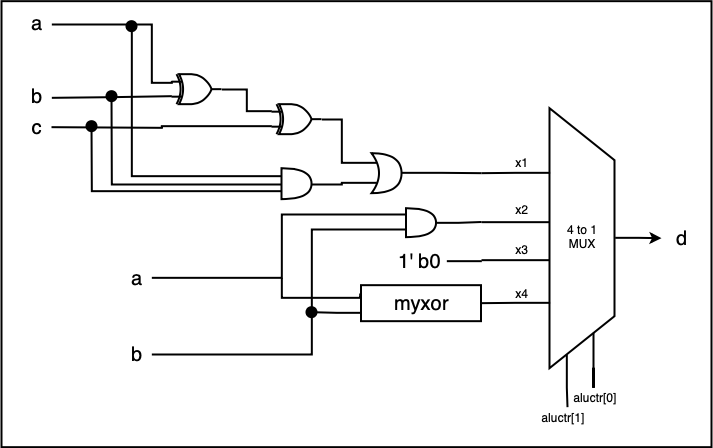

The diagram above was exported from draw.io. Its source (the exported page's mxGraphModel, read from the mxfile embedded in the PNG):
<mxGraphModel dx="1553" dy="1080" grid="1" gridSize="10" guides="1" tooltips="1" connect="1" arrows="1" fold="1" page="1" pageScale="1" pageWidth="850" pageHeight="1100" math="0" shadow="0">
  <root>
    <mxCell id="0" />
    <mxCell id="1" parent="0" />
    <mxCell id="2" value="" style="rounded=0;whiteSpace=wrap;html=1;strokeWidth=2;fillColor=none;fontSize=20;align=center;" vertex="1" parent="1">
      <mxGeometry x="60" y="1171.6666666666667" width="710" height="446" as="geometry" />
    </mxCell>
    <mxCell id="3" value="" style="group;strokeWidth=2;" vertex="1" connectable="0" parent="1">
      <mxGeometry x="510.5" y="1376.1666666666667" width="260" height="65" as="geometry" />
    </mxCell>
    <mxCell id="4" value="" style="shape=trapezoid;perimeter=trapezoidPerimeter;whiteSpace=wrap;html=1;rotation=90;strokeWidth=2;" vertex="1" parent="3">
      <mxGeometry width="260" height="65" as="geometry" />
    </mxCell>
    <mxCell id="5" value="4 to 1&lt;br&gt;MUX" style="text;html=1;align=center;strokeWidth=2;" vertex="1" parent="3">
      <mxGeometry x="110.74074074074073" y="10.833333333333332" width="38.51851851851852" height="43.33333333333333" as="geometry" />
    </mxCell>
    <mxCell id="6" value="d" style="text;html=1;strokeColor=none;fillColor=none;align=center;verticalAlign=middle;whiteSpace=wrap;rounded=0;fontSize=20;strokeWidth=2;" vertex="1" parent="3">
      <mxGeometry x="209.5" y="22.5" width="40" height="20" as="geometry" />
    </mxCell>
    <mxCell id="7" style="edgeStyle=orthogonalEdgeStyle;rounded=0;orthogonalLoop=1;jettySize=auto;html=1;exitX=1;exitY=0.75;exitDx=0;exitDy=0;endArrow=none;endFill=0;strokeWidth=2;" edge="1" source="4" parent="1">
      <mxGeometry relative="1" as="geometry">
        <mxPoint x="626" y="1577.666666666667" as="targetPoint" />
      </mxGeometry>
    </mxCell>
    <mxCell id="8" style="edgeStyle=orthogonalEdgeStyle;rounded=0;orthogonalLoop=1;jettySize=auto;html=1;exitX=1;exitY=0.25;exitDx=0;exitDy=0;endArrow=none;endFill=0;strokeWidth=2;" edge="1" source="4" parent="1">
      <mxGeometry relative="1" as="geometry">
        <mxPoint x="652" y="1557.666666666667" as="targetPoint" />
      </mxGeometry>
    </mxCell>
    <mxCell id="9" value="aluctr[1]" style="text;html=1;strokeColor=none;fillColor=none;align=center;verticalAlign=middle;whiteSpace=wrap;rounded=0;strokeWidth=2;" vertex="1" parent="1">
      <mxGeometry x="601" y="1577.6666666666667" width="40" height="20" as="geometry" />
    </mxCell>
    <mxCell id="10" value="aluctr[0]" style="text;html=1;strokeColor=none;fillColor=none;align=center;verticalAlign=middle;whiteSpace=wrap;rounded=0;strokeWidth=2;" vertex="1" parent="1">
      <mxGeometry x="633" y="1557.6666666666667" width="40" height="20" as="geometry" />
    </mxCell>
    <mxCell id="11" style="edgeStyle=orthogonalEdgeStyle;rounded=0;orthogonalLoop=1;jettySize=auto;html=1;exitX=0.5;exitY=0;exitDx=0;exitDy=0;endArrow=classic;endFill=1;strokeWidth=2;" edge="1" source="4" parent="1">
      <mxGeometry relative="1" as="geometry">
        <mxPoint x="720" y="1408.666666666667" as="targetPoint" />
      </mxGeometry>
    </mxCell>
    <mxCell id="12" style="edgeStyle=orthogonalEdgeStyle;rounded=0;orthogonalLoop=1;jettySize=auto;html=1;exitX=0.25;exitY=1;exitDx=0;exitDy=0;endArrow=none;endFill=0;strokeWidth=2;" edge="1" source="4" parent="1">
      <mxGeometry relative="1" as="geometry">
        <mxPoint x="540" y="1343.666666666667" as="targetPoint" />
      </mxGeometry>
    </mxCell>
    <mxCell id="13" style="edgeStyle=orthogonalEdgeStyle;rounded=0;orthogonalLoop=1;jettySize=auto;html=1;exitX=0.75;exitY=1;exitDx=0;exitDy=0;endArrow=none;endFill=0;strokeWidth=2;" edge="1" source="4" parent="1">
      <mxGeometry relative="1" as="geometry">
        <mxPoint x="540" y="1473.666666666667" as="targetPoint" />
      </mxGeometry>
    </mxCell>
    <mxCell id="14" style="edgeStyle=orthogonalEdgeStyle;rounded=0;orthogonalLoop=1;jettySize=auto;html=1;exitX=0.25;exitY=1;exitDx=0;exitDy=0;endArrow=none;endFill=0;strokeWidth=2;" edge="1" parent="1">
      <mxGeometry relative="1" as="geometry">
        <mxPoint x="540" y="1392.666666666667" as="targetPoint" />
        <mxPoint x="608" y="1392.666666666667" as="sourcePoint" />
      </mxGeometry>
    </mxCell>
    <mxCell id="15" style="edgeStyle=orthogonalEdgeStyle;rounded=0;orthogonalLoop=1;jettySize=auto;html=1;exitX=0.25;exitY=1;exitDx=0;exitDy=0;endArrow=none;endFill=0;strokeWidth=2;" edge="1" parent="1">
      <mxGeometry relative="1" as="geometry">
        <mxPoint x="540" y="1430.666666666667" as="targetPoint" />
        <mxPoint x="608" y="1430.666666666667" as="sourcePoint" />
      </mxGeometry>
    </mxCell>
    <mxCell id="16" style="edgeStyle=orthogonalEdgeStyle;rounded=0;orthogonalLoop=1;jettySize=auto;html=1;exitX=0;exitY=0.25;exitDx=0;exitDy=0;exitPerimeter=0;endArrow=none;endFill=0;fontSize=20;strokeWidth=2;" edge="1" source="19" parent="1">
      <mxGeometry relative="1" as="geometry">
        <mxPoint x="110.33333333333348" y="1195" as="targetPoint" />
        <Array as="points">
          <mxPoint x="210" y="1252.6666666666667" />
          <mxPoint x="210" y="1194.6666666666667" />
        </Array>
      </mxGeometry>
    </mxCell>
    <mxCell id="17" style="edgeStyle=orthogonalEdgeStyle;rounded=0;orthogonalLoop=1;jettySize=auto;html=1;exitX=0;exitY=0.75;exitDx=0;exitDy=0;exitPerimeter=0;endArrow=none;endFill=0;fontSize=20;strokeWidth=2;" edge="1" source="19" parent="1">
      <mxGeometry relative="1" as="geometry">
        <mxPoint x="110.33333333333348" y="1268.3333333333335" as="targetPoint" />
        <Array as="points">
          <mxPoint x="170" y="1267.6666666666667" />
        </Array>
      </mxGeometry>
    </mxCell>
    <mxCell id="18" style="edgeStyle=orthogonalEdgeStyle;rounded=0;orthogonalLoop=1;jettySize=auto;html=1;exitX=1;exitY=0.5;exitDx=0;exitDy=0;exitPerimeter=0;entryX=0;entryY=0.25;entryDx=0;entryDy=0;entryPerimeter=0;endArrow=none;endFill=0;fontSize=20;strokeWidth=2;" edge="1" source="19" target="22" parent="1">
      <mxGeometry relative="1" as="geometry" />
    </mxCell>
    <mxCell id="19" value="" style="verticalLabelPosition=bottom;shadow=0;dashed=0;align=center;fillColor=#ffffff;html=1;verticalAlign=top;strokeWidth=2;shape=mxgraph.electrical.logic_gates.logic_gate;operation=xor;fontSize=20;" vertex="1" parent="1">
      <mxGeometry x="230" y="1244.6666666666667" width="50" height="30" as="geometry" />
    </mxCell>
    <mxCell id="20" style="edgeStyle=orthogonalEdgeStyle;rounded=0;orthogonalLoop=1;jettySize=auto;html=1;exitX=0;exitY=0.75;exitDx=0;exitDy=0;exitPerimeter=0;endArrow=none;endFill=0;fontSize=20;strokeWidth=2;" edge="1" source="22" parent="1">
      <mxGeometry relative="1" as="geometry">
        <mxPoint x="110" y="1297.666666666667" as="targetPoint" />
      </mxGeometry>
    </mxCell>
    <mxCell id="21" style="edgeStyle=orthogonalEdgeStyle;rounded=0;orthogonalLoop=1;jettySize=auto;html=1;exitX=1;exitY=0.5;exitDx=0;exitDy=0;exitPerimeter=0;entryX=0.175;entryY=0.25;entryDx=0;entryDy=0;entryPerimeter=0;endArrow=none;endFill=0;fontSize=20;strokeWidth=2;" edge="1" source="22" target="29" parent="1">
      <mxGeometry relative="1" as="geometry">
        <Array as="points">
          <mxPoint x="400" y="1289.6666666666667" />
          <mxPoint x="400" y="1333.6666666666667" />
        </Array>
      </mxGeometry>
    </mxCell>
    <mxCell id="22" value="" style="verticalLabelPosition=bottom;shadow=0;dashed=0;align=center;fillColor=#ffffff;html=1;verticalAlign=top;strokeWidth=2;shape=mxgraph.electrical.logic_gates.logic_gate;operation=xor;fontSize=20;" vertex="1" parent="1">
      <mxGeometry x="330" y="1274.6666666666667" width="50" height="30" as="geometry" />
    </mxCell>
    <mxCell id="23" style="edgeStyle=orthogonalEdgeStyle;rounded=0;orthogonalLoop=1;jettySize=auto;html=1;exitX=0;exitY=0.25;exitDx=0;exitDy=0;exitPerimeter=0;endArrow=none;endFill=0;fontSize=20;strokeWidth=2;" edge="1" source="27" parent="1">
      <mxGeometry relative="1" as="geometry">
        <mxPoint x="190.33333333333348" y="1195" as="targetPoint" />
        <Array as="points">
          <mxPoint x="190" y="1346.6666666666667" />
          <mxPoint x="190" y="1194.6666666666667" />
        </Array>
      </mxGeometry>
    </mxCell>
    <mxCell id="24" style="edgeStyle=orthogonalEdgeStyle;rounded=0;orthogonalLoop=1;jettySize=auto;html=1;exitX=0;exitY=0.5;exitDx=0;exitDy=0;exitPerimeter=0;endArrow=none;endFill=0;fontSize=20;strokeWidth=2;" edge="1" source="27" parent="1">
      <mxGeometry relative="1" as="geometry">
        <mxPoint x="170" y="1264.666666666667" as="targetPoint" />
      </mxGeometry>
    </mxCell>
    <mxCell id="25" style="edgeStyle=orthogonalEdgeStyle;rounded=0;orthogonalLoop=1;jettySize=auto;html=1;exitX=0;exitY=0.75;exitDx=0;exitDy=0;exitPerimeter=0;endArrow=none;endFill=0;fontSize=20;strokeWidth=2;" edge="1" source="27" parent="1">
      <mxGeometry relative="1" as="geometry">
        <mxPoint x="150" y="1294.666666666667" as="targetPoint" />
      </mxGeometry>
    </mxCell>
    <mxCell id="26" style="edgeStyle=orthogonalEdgeStyle;rounded=0;orthogonalLoop=1;jettySize=auto;html=1;exitX=1;exitY=0.5;exitDx=0;exitDy=0;exitPerimeter=0;entryX=0.175;entryY=0.75;entryDx=0;entryDy=0;entryPerimeter=0;endArrow=none;endFill=0;fontSize=20;strokeWidth=2;" edge="1" source="27" target="29" parent="1">
      <mxGeometry relative="1" as="geometry">
        <Array as="points">
          <mxPoint x="400" y="1354.6666666666667" />
        </Array>
      </mxGeometry>
    </mxCell>
    <mxCell id="27" value="" style="shape=or;whiteSpace=wrap;html=1;fontSize=20;align=center;strokeWidth=2;" vertex="1" parent="1">
      <mxGeometry x="340" y="1338.6666666666667" width="30" height="31" as="geometry" />
    </mxCell>
    <mxCell id="28" style="edgeStyle=orthogonalEdgeStyle;rounded=0;orthogonalLoop=1;jettySize=auto;html=1;exitX=1;exitY=0.5;exitDx=0;exitDy=0;exitPerimeter=0;endArrow=none;endFill=0;fontSize=20;strokeWidth=2;" edge="1" source="29" parent="1">
      <mxGeometry relative="1" as="geometry">
        <mxPoint x="540" y="1343.666666666667" as="targetPoint" />
      </mxGeometry>
    </mxCell>
    <mxCell id="29" value="" style="shape=xor;whiteSpace=wrap;html=1;fontSize=20;align=center;strokeWidth=2;" vertex="1" parent="1">
      <mxGeometry x="430" y="1323.6666666666667" width="30" height="40" as="geometry" />
    </mxCell>
    <mxCell id="30" value="" style="ellipse;whiteSpace=wrap;html=1;aspect=fixed;fontSize=20;align=center;fillColor=#000000;strokeWidth=2;" vertex="1" parent="1">
      <mxGeometry x="145" y="1291.6666666666667" width="10" height="10" as="geometry" />
    </mxCell>
    <mxCell id="31" value="" style="ellipse;whiteSpace=wrap;html=1;aspect=fixed;fontSize=20;align=center;fillColor=#000000;strokeWidth=2;" vertex="1" parent="1">
      <mxGeometry x="165" y="1261.6666666666667" width="10" height="10" as="geometry" />
    </mxCell>
    <mxCell id="32" value="" style="ellipse;whiteSpace=wrap;html=1;aspect=fixed;fontSize=20;align=center;fillColor=#000000;strokeWidth=2;" vertex="1" parent="1">
      <mxGeometry x="185" y="1191.6666666666667" width="10" height="10" as="geometry" />
    </mxCell>
    <mxCell id="33" value="a" style="text;html=1;strokeColor=none;fillColor=none;align=center;verticalAlign=middle;whiteSpace=wrap;rounded=0;fontSize=20;strokeWidth=2;" vertex="1" parent="1">
      <mxGeometry x="80" y="1186.6666666666667" width="30" height="15" as="geometry" />
    </mxCell>
    <mxCell id="34" value="b" style="text;html=1;strokeColor=none;fillColor=none;align=center;verticalAlign=middle;whiteSpace=wrap;rounded=0;fontSize=20;strokeWidth=2;" vertex="1" parent="1">
      <mxGeometry x="80" y="1259.1666666666667" width="30" height="15" as="geometry" />
    </mxCell>
    <mxCell id="35" value="c" style="text;html=1;strokeColor=none;fillColor=none;align=center;verticalAlign=middle;whiteSpace=wrap;rounded=0;fontSize=20;strokeWidth=2;" vertex="1" parent="1">
      <mxGeometry x="80" y="1290.1666666666667" width="30" height="15" as="geometry" />
    </mxCell>
    <mxCell id="36" value="&lt;font style=&quot;font-size: 12px&quot;&gt;x1&lt;/font&gt;" style="text;html=1;strokeColor=none;fillColor=none;align=center;verticalAlign=middle;whiteSpace=wrap;rounded=0;fontSize=20;strokeWidth=2;" vertex="1" parent="1">
      <mxGeometry x="560" y="1321.1666666666667" width="40" height="20" as="geometry" />
    </mxCell>
    <mxCell id="37" value="&lt;font style=&quot;font-size: 12px&quot;&gt;x2&lt;/font&gt;" style="text;html=1;strokeColor=none;fillColor=none;align=center;verticalAlign=middle;whiteSpace=wrap;rounded=0;fontSize=20;strokeWidth=2;" vertex="1" parent="1">
      <mxGeometry x="560" y="1368.1666666666667" width="40" height="20" as="geometry" />
    </mxCell>
    <mxCell id="38" value="&lt;font style=&quot;font-size: 12px&quot;&gt;x3&lt;/font&gt;" style="text;html=1;strokeColor=none;fillColor=none;align=center;verticalAlign=middle;whiteSpace=wrap;rounded=0;fontSize=20;strokeWidth=2;" vertex="1" parent="1">
      <mxGeometry x="560" y="1408.1666666666667" width="40" height="20" as="geometry" />
    </mxCell>
    <mxCell id="39" value="&lt;font style=&quot;font-size: 12px&quot;&gt;x4&lt;/font&gt;" style="text;html=1;strokeColor=none;fillColor=none;align=center;verticalAlign=middle;whiteSpace=wrap;rounded=0;fontSize=20;strokeWidth=2;" vertex="1" parent="1">
      <mxGeometry x="560" y="1451.6666666666667" width="40" height="20" as="geometry" />
    </mxCell>
    <mxCell id="40" style="edgeStyle=orthogonalEdgeStyle;rounded=0;orthogonalLoop=1;jettySize=auto;html=1;exitX=1;exitY=0.5;exitDx=0;exitDy=0;exitPerimeter=0;endArrow=none;endFill=0;fontSize=20;strokeWidth=2;" edge="1" source="43" parent="1">
      <mxGeometry relative="1" as="geometry">
        <mxPoint x="540" y="1392.5" as="targetPoint" />
      </mxGeometry>
    </mxCell>
    <mxCell id="41" style="edgeStyle=orthogonalEdgeStyle;rounded=0;orthogonalLoop=1;jettySize=auto;html=1;exitX=0;exitY=0.25;exitDx=0;exitDy=0;exitPerimeter=0;endArrow=none;endFill=0;fontSize=20;entryX=1;entryY=0.5;entryDx=0;entryDy=0;strokeWidth=2;" edge="1" source="43" target="44" parent="1">
      <mxGeometry relative="1" as="geometry">
        <mxPoint x="420" y="1385.8333333333335" as="targetPoint" />
        <Array as="points">
          <mxPoint x="340" y="1385.6666666666667" />
          <mxPoint x="340" y="1448.6666666666667" />
        </Array>
      </mxGeometry>
    </mxCell>
    <mxCell id="42" style="edgeStyle=orthogonalEdgeStyle;rounded=0;orthogonalLoop=1;jettySize=auto;html=1;exitX=0;exitY=0.75;exitDx=0;exitDy=0;exitPerimeter=0;endArrow=none;endFill=0;fontSize=20;entryX=1;entryY=0.5;entryDx=0;entryDy=0;strokeWidth=2;" edge="1" source="43" target="45" parent="1">
      <mxGeometry relative="1" as="geometry">
        <mxPoint x="420" y="1400.8333333333335" as="targetPoint" />
        <Array as="points">
          <mxPoint x="370" y="1400.6666666666667" />
          <mxPoint x="370" y="1524.6666666666667" />
        </Array>
      </mxGeometry>
    </mxCell>
    <mxCell id="43" value="" style="shape=or;whiteSpace=wrap;html=1;fillColor=#FFFFFF;fontSize=20;align=center;strokeWidth=2;" vertex="1" parent="1">
      <mxGeometry x="464.5" y="1378.6666666666667" width="30" height="29" as="geometry" />
    </mxCell>
    <mxCell id="44" value="a" style="text;html=1;strokeColor=none;fillColor=none;align=center;verticalAlign=middle;whiteSpace=wrap;rounded=0;fontSize=20;strokeWidth=2;" vertex="1" parent="1">
      <mxGeometry x="180" y="1441.1666666666667" width="30" height="15" as="geometry" />
    </mxCell>
    <mxCell id="45" value="b" style="text;html=1;strokeColor=none;fillColor=none;align=center;verticalAlign=middle;whiteSpace=wrap;rounded=0;fontSize=20;strokeWidth=2;" vertex="1" parent="1">
      <mxGeometry x="180" y="1517.6666666666667" width="30" height="15" as="geometry" />
    </mxCell>
    <mxCell id="46" style="edgeStyle=orthogonalEdgeStyle;rounded=0;orthogonalLoop=1;jettySize=auto;html=1;exitX=1;exitY=0.5;exitDx=0;exitDy=0;endArrow=none;endFill=0;fontSize=20;strokeWidth=2;" edge="1" parent="1">
      <mxGeometry relative="1" as="geometry">
        <mxPoint x="540.3333333333335" y="1431.666666666667" as="targetPoint" />
        <mxPoint x="505.3333333333335" y="1431.666666666667" as="sourcePoint" />
      </mxGeometry>
    </mxCell>
    <mxCell id="47" style="edgeStyle=orthogonalEdgeStyle;rounded=0;orthogonalLoop=1;jettySize=auto;html=1;exitX=0;exitY=0.25;exitDx=0;exitDy=0;endArrow=none;endFill=0;strokeWidth=2;fontSize=20;" edge="1" source="49" parent="1">
      <mxGeometry relative="1" as="geometry">
        <mxPoint x="340.3333333333335" y="1448.3333333333335" as="targetPoint" />
        <Array as="points">
          <mxPoint x="419" y="1467.6666666666667" />
          <mxPoint x="340" y="1467.6666666666667" />
        </Array>
      </mxGeometry>
    </mxCell>
    <mxCell id="48" style="edgeStyle=orthogonalEdgeStyle;rounded=0;orthogonalLoop=1;jettySize=auto;html=1;exitX=0;exitY=0.75;exitDx=0;exitDy=0;endArrow=none;endFill=0;strokeWidth=2;fontSize=20;" edge="1" source="49" parent="1">
      <mxGeometry relative="1" as="geometry">
        <mxPoint x="370" y="1482.666666666667" as="targetPoint" />
      </mxGeometry>
    </mxCell>
    <mxCell id="49" value="myxor&lt;br&gt;" style="rounded=0;whiteSpace=wrap;html=1;strokeWidth=2;fillColor=#FFFFFF;fontSize=20;align=center;" vertex="1" parent="1">
      <mxGeometry x="419.5" y="1455.6666666666667" width="120" height="36" as="geometry" />
    </mxCell>
    <mxCell id="50" value="" style="ellipse;whiteSpace=wrap;html=1;aspect=fixed;fontSize=20;align=center;fillColor=#000000;strokeWidth=2;" vertex="1" parent="1">
      <mxGeometry x="365" y="1477.6666666666667" width="10" height="10" as="geometry" />
    </mxCell>
    <mxCell id="51" value="1' b0" style="text;html=1;fontSize=20;" vertex="1" parent="1">
      <mxGeometry x="454.5" y="1413.5" width="50" height="30" as="geometry" />
    </mxCell>
  </root>
</mxGraphModel>